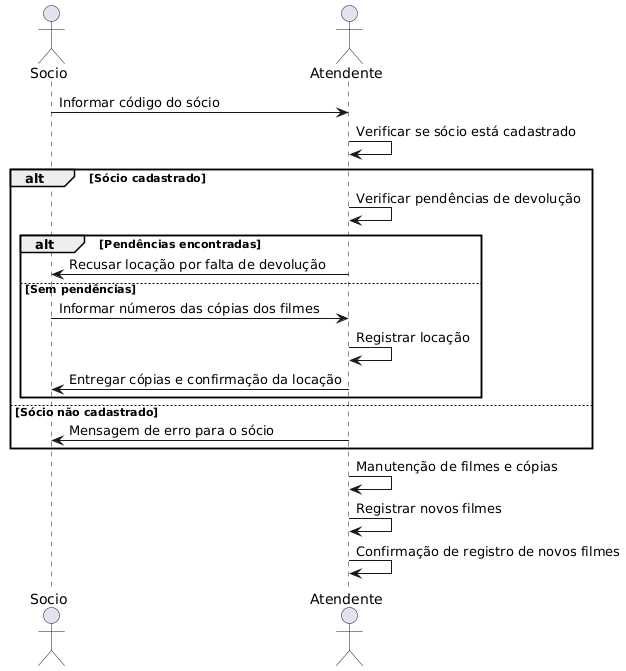

The diagram above was rendered by PlantUML. Its source (embedded in the PNG):
@startuml
actor Socio
actor Atendente

Socio -> Atendente: Informar código do sócio
Atendente -> Atendente: Verificar se sócio está cadastrado
alt Sócio cadastrado
    Atendente -> Atendente: Verificar pendências de devolução
    alt Pendências encontradas
        Atendente -> Socio: Recusar locação por falta de devolução
    else Sem pendências
        Socio -> Atendente: Informar números das cópias dos filmes
        Atendente -> Atendente: Registrar locação
        Atendente -> Socio: Entregar cópias e confirmação da locação
    end
else Sócio não cadastrado
    Atendente -> Socio: Mensagem de erro para o sócio
end

Atendente -> Atendente: Manutenção de filmes e cópias
Atendente -> Atendente: Registrar novos filmes
Atendente -> Atendente: Confirmação de registro de novos filmes
@enduml